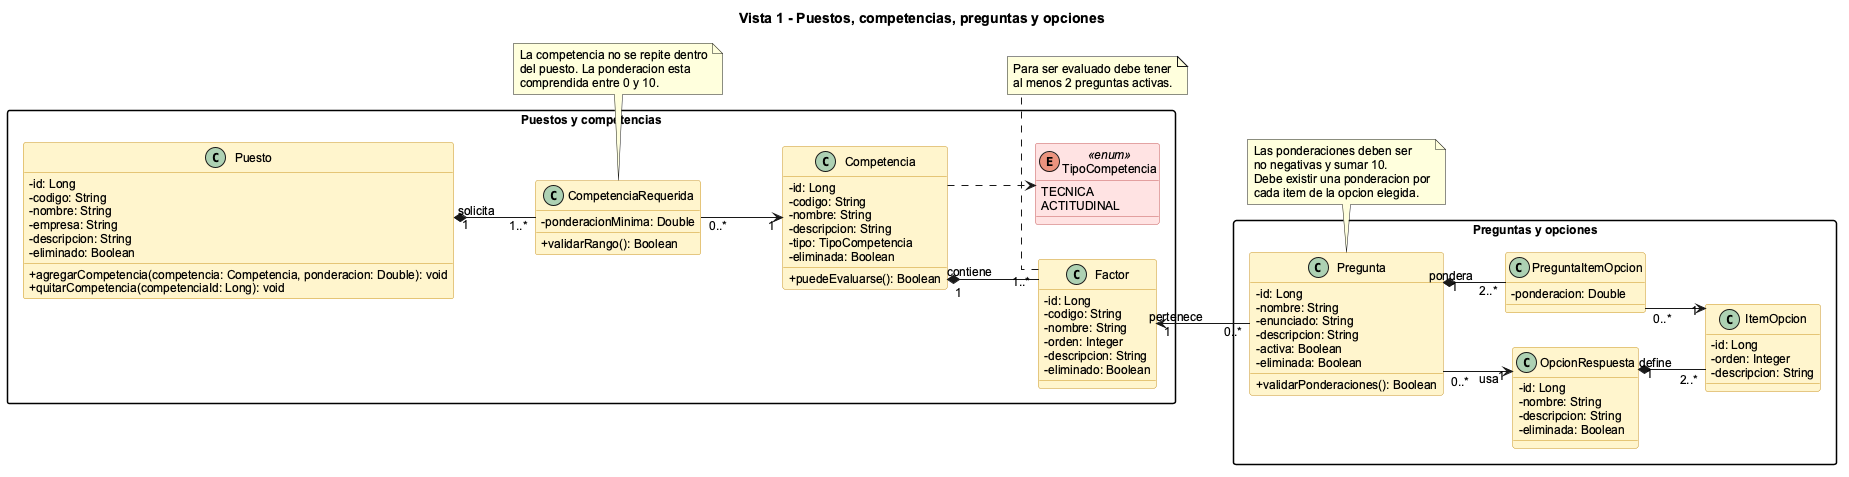

The diagram above was rendered by PlantUML. Its source (embedded in the PNG):
@startuml
title Vista 1 - Puestos, competencias, preguntas y opciones

left to right direction
skinparam backgroundColor white
skinparam shadowing false
skinparam linetype ortho
skinparam classAttributeIconSize 0
skinparam packageStyle rectangle
skinparam defaultFontName Arial
skinparam defaultFontSize 12
skinparam classBackgroundColor #FFF4CC
skinparam classBorderColor #C89520
skinparam classBackgroundColor<<enum>> #FFE2E2
skinparam classBorderColor<<enum>> #C75B5B

package "Puestos y competencias" {
  class Puesto {
    -id: Long
    -codigo: String
    -nombre: String
    -empresa: String
    -descripcion: String
    -eliminado: Boolean
    +agregarCompetencia(competencia: Competencia, ponderacion: Double): void
    +quitarCompetencia(competenciaId: Long): void
  }

  class CompetenciaRequerida {
    -ponderacionMinima: Double
    +validarRango(): Boolean
  }

  class Competencia {
    -id: Long
    -codigo: String
    -nombre: String
    -descripcion: String
    -tipo: TipoCompetencia
    -eliminada: Boolean
    +puedeEvaluarse(): Boolean
  }

  class Factor {
    -id: Long
    -codigo: String
    -nombre: String
    -orden: Integer
    -descripcion: String
    -eliminado: Boolean
  }

  enum TipoCompetencia <<enum>> {
    TECNICA
    ACTITUDINAL
  }

  Puesto "1" *-- "1..*" CompetenciaRequerida : solicita
  CompetenciaRequerida "0..*" --> "1" Competencia
  Competencia "1" *-- "1..*" Factor : contiene
  Competencia ..> TipoCompetencia
}

package "Preguntas y opciones" {
  class Pregunta {
    -id: Long
    -nombre: String
    -enunciado: String
    -descripcion: String
    -activa: Boolean
    -eliminada: Boolean
    +validarPonderaciones(): Boolean
  }

  class OpcionRespuesta {
    -id: Long
    -nombre: String
    -descripcion: String
    -eliminada: Boolean
  }

  class ItemOpcion {
    -id: Long
    -orden: Integer
    -descripcion: String
  }

  class PreguntaItemOpcion {
    -ponderacion: Double
  }

  Factor "1" <-- "0..*" Pregunta : pertenece
  Pregunta "0..*" --> "1" OpcionRespuesta : usa
  OpcionRespuesta "1" *-- "2..*" ItemOpcion : define
  Pregunta "1" *-- "2..*" PreguntaItemOpcion : pondera
  PreguntaItemOpcion "0..*" --> "1" ItemOpcion
}

note bottom of Pregunta
  Las ponderaciones deben ser
  no negativas y sumar 10.
  Debe existir una ponderacion por
  cada item de la opcion elegida.
end note

note bottom of CompetenciaRequerida
  La competencia no se repite dentro
  del puesto. La ponderacion esta
  comprendida entre 0 y 10.
end note

note bottom of Factor
  Para ser evaluado debe tener
  al menos 2 preguntas activas.
end note

@enduml